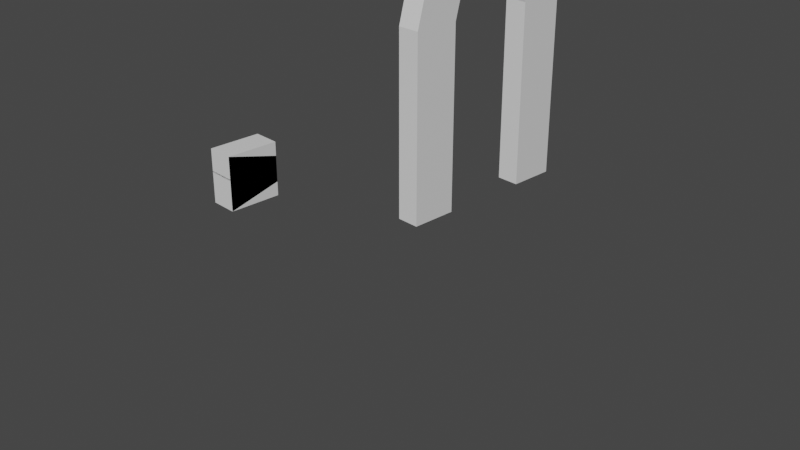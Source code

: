 # Source: stone_arch_using_math_v3.blend  (saved by Blender 3.0.42; exported with 4.5.12 LTS)
import bpy
from mathutils import Matrix  # noqa: F401  (used for matrix-valued properties, if any)

bpy.ops.wm.read_factory_settings(use_empty=True)
scene = bpy.context.scene
scene.name = 'Scene'

# ---- collections
col_collection = bpy.data.collections.new('Collection'); scene.collection.children.link(col_collection)

# ---- materials (node trees are filled in below, after node groups)
mat_material_001 = bpy.data.materials.new('Material.001')
mat_material_001.alpha_threshold = 0.0
mat_material_001.use_transparent_shadow = False
mat_material_001.line_color = (0.0, 0.0, 0.0, 1.0)
mat_material_002 = bpy.data.materials.new('Material.002')
mat_material_002.alpha_threshold = 0.0
mat_material_002.use_transparent_shadow = False
mat_material_002.line_color = (0.0, 0.0, 0.0, 1.0)
mat_material_003 = bpy.data.materials.new('Material.003')
mat_material_003.alpha_threshold = 0.0
mat_material_003.use_transparent_shadow = False
mat_material_003.line_color = (0.0, 0.0, 0.0, 1.0)
mat_material_004 = bpy.data.materials.new('Material.004')
mat_material_004.alpha_threshold = 0.0
mat_material_004.use_transparent_shadow = False
mat_material_004.line_color = (0.0, 0.0, 0.0, 1.0)
mat_material_005 = bpy.data.materials.new('Material.005')
mat_material_005.alpha_threshold = 0.0
mat_material_005.use_transparent_shadow = False
mat_material_005.line_color = (0.0, 0.0, 0.0, 1.0)
mat_material_008 = bpy.data.materials.new('Material.008')
mat_material_008.alpha_threshold = 0.0
mat_material_008.use_transparent_shadow = False
mat_material_008.line_color = (0.0, 0.0, 0.0, 1.0)
mat_material_009 = bpy.data.materials.new('Material.009')
mat_material_009.alpha_threshold = 0.0
mat_material_009.use_transparent_shadow = False
mat_material_009.line_color = (0.0, 0.0, 0.0, 1.0)
mat_material_010 = bpy.data.materials.new('Material.010')
mat_material_010.alpha_threshold = 0.0
mat_material_010.use_transparent_shadow = False
mat_material_010.line_color = (0.0, 0.0, 0.0, 1.0)
mat_material_044 = bpy.data.materials.new('Material.044')
mat_material_044.alpha_threshold = 0.0
mat_material_044.use_transparent_shadow = False
mat_material_044.line_color = (0.0, 0.0, 0.0, 1.0)
mat_material_046 = bpy.data.materials.new('Material.046')
mat_material_046.alpha_threshold = 0.0
mat_material_046.use_transparent_shadow = False
mat_material_046.line_color = (0.0, 0.0, 0.0, 1.0)
mat_material_047 = bpy.data.materials.new('Material.047')
mat_material_047.alpha_threshold = 0.0
mat_material_047.use_transparent_shadow = False
mat_material_047.line_color = (0.0, 0.0, 0.0, 1.0)
mat_material_023 = bpy.data.materials.new('Material.023')
mat_material_023.alpha_threshold = 0.0
mat_material_023.use_transparent_shadow = False
mat_material_023.line_color = (0.0, 0.0, 0.0, 1.0)
mat_material_024 = bpy.data.materials.new('Material.024')
mat_material_024.alpha_threshold = 0.0
mat_material_024.use_transparent_shadow = False
mat_material_024.line_color = (0.0, 0.0, 0.0, 1.0)
mat_material_050 = bpy.data.materials.new('Material.050')
mat_material_050.alpha_threshold = 0.0
mat_material_050.use_transparent_shadow = False
mat_material_050.line_color = (0.0, 0.0, 0.0, 1.0)
mat_material_049 = bpy.data.materials.new('Material.049')
mat_material_049.alpha_threshold = 0.0
mat_material_049.use_transparent_shadow = False
mat_material_049.line_color = (0.0, 0.0, 0.0, 1.0)
mat_material_048 = bpy.data.materials.new('Material.048')
mat_material_048.alpha_threshold = 0.0
mat_material_048.use_transparent_shadow = False
mat_material_048.line_color = (0.0, 0.0, 0.0, 1.0)
mat_material_032 = bpy.data.materials.new('Material.032')
mat_material_032.alpha_threshold = 0.0
mat_material_032.use_transparent_shadow = False
mat_material_032.line_color = (0.0, 0.0, 0.0, 1.0)
mat_material_031 = bpy.data.materials.new('Material.031')
mat_material_031.alpha_threshold = 0.0
mat_material_031.use_transparent_shadow = False
mat_material_031.line_color = (0.0, 0.0, 0.0, 1.0)
mat_material_030 = bpy.data.materials.new('Material.030')
mat_material_030.alpha_threshold = 0.0
mat_material_030.use_transparent_shadow = False
mat_material_030.line_color = (0.0, 0.0, 0.0, 1.0)
mat_material_029 = bpy.data.materials.new('Material.029')
mat_material_029.alpha_threshold = 0.0
mat_material_029.use_transparent_shadow = False
mat_material_029.line_color = (0.0, 0.0, 0.0, 1.0)
mat_material_028 = bpy.data.materials.new('Material.028')
mat_material_028.alpha_threshold = 0.0
mat_material_028.use_transparent_shadow = False
mat_material_028.line_color = (0.0, 0.0, 0.0, 1.0)
mat_material_027 = bpy.data.materials.new('Material.027')
mat_material_027.alpha_threshold = 0.0
mat_material_027.use_transparent_shadow = False
mat_material_027.line_color = (0.0, 0.0, 0.0, 1.0)
mat_material_026 = bpy.data.materials.new('Material.026')
mat_material_026.alpha_threshold = 0.0
mat_material_026.use_transparent_shadow = False
mat_material_026.line_color = (0.0, 0.0, 0.0, 1.0)
mat_material_025 = bpy.data.materials.new('Material.025')
mat_material_025.alpha_threshold = 0.0
mat_material_025.use_transparent_shadow = False
mat_material_025.line_color = (0.0, 0.0, 0.0, 1.0)

# ---- material node trees
mat_material_001.use_nodes = True; mat_material_001.node_tree.nodes.clear()
_N = mat_material_001.node_tree.nodes; _L = mat_material_001.node_tree.links
n0 = _N.new('ShaderNodeOutputMaterial'); n0.name = 'Material Output'; n0.location = (300, 300)
n1 = _N.new('ShaderNodeBsdfPrincipled'); n1.name = 'Principled BSDF'; n1.location = (10, 300)
n1.distribution = 'GGX'
n1.subsurface_method = 'RANDOM_WALK_SKIN'
n1.inputs[2].default_value = 0.4
n1.inputs[3].default_value = 1.45
n1.inputs[27].default_value = (0.0, 0.0, 0.0, 1.0)
n1.inputs[28].default_value = 1.0
_L.new(n1.outputs[0], n0.inputs[0])
n0.is_active_output = True
mat_material_002.use_nodes = True; mat_material_002.node_tree.nodes.clear()
_N = mat_material_002.node_tree.nodes; _L = mat_material_002.node_tree.links
n0 = _N.new('ShaderNodeOutputMaterial'); n0.name = 'Material Output'; n0.location = (300, 300)
n1 = _N.new('ShaderNodeBsdfPrincipled'); n1.name = 'Principled BSDF'; n1.location = (10, 300)
n1.distribution = 'GGX'
n1.subsurface_method = 'RANDOM_WALK_SKIN'
n1.inputs[2].default_value = 0.4
n1.inputs[3].default_value = 1.45
n1.inputs[27].default_value = (0.0, 0.0, 0.0, 1.0)
n1.inputs[28].default_value = 1.0
_L.new(n1.outputs[0], n0.inputs[0])
n0.is_active_output = True
mat_material_003.use_nodes = True; mat_material_003.node_tree.nodes.clear()
_N = mat_material_003.node_tree.nodes; _L = mat_material_003.node_tree.links
n0 = _N.new('ShaderNodeOutputMaterial'); n0.name = 'Material Output'; n0.location = (300, 300)
n1 = _N.new('ShaderNodeBsdfPrincipled'); n1.name = 'Principled BSDF'; n1.location = (10, 300)
n1.distribution = 'GGX'
n1.subsurface_method = 'RANDOM_WALK_SKIN'
n1.inputs[2].default_value = 0.4
n1.inputs[3].default_value = 1.45
n1.inputs[27].default_value = (0.0, 0.0, 0.0, 1.0)
n1.inputs[28].default_value = 1.0
_L.new(n1.outputs[0], n0.inputs[0])
n0.is_active_output = True
mat_material_004.use_nodes = True; mat_material_004.node_tree.nodes.clear()
_N = mat_material_004.node_tree.nodes; _L = mat_material_004.node_tree.links
n0 = _N.new('ShaderNodeOutputMaterial'); n0.name = 'Material Output'; n0.location = (300, 300)
n1 = _N.new('ShaderNodeBsdfPrincipled'); n1.name = 'Principled BSDF'; n1.location = (10, 300)
n1.distribution = 'GGX'
n1.subsurface_method = 'RANDOM_WALK_SKIN'
n1.inputs[2].default_value = 0.4
n1.inputs[3].default_value = 1.45
n1.inputs[27].default_value = (0.0, 0.0, 0.0, 1.0)
n1.inputs[28].default_value = 1.0
_L.new(n1.outputs[0], n0.inputs[0])
n0.is_active_output = True
mat_material_005.use_nodes = True; mat_material_005.node_tree.nodes.clear()
_N = mat_material_005.node_tree.nodes; _L = mat_material_005.node_tree.links
n0 = _N.new('ShaderNodeOutputMaterial'); n0.name = 'Material Output'; n0.location = (300, 300)
n1 = _N.new('ShaderNodeBsdfPrincipled'); n1.name = 'Principled BSDF'; n1.location = (10, 300)
n1.distribution = 'GGX'
n1.subsurface_method = 'RANDOM_WALK_SKIN'
n1.inputs[2].default_value = 0.4
n1.inputs[3].default_value = 1.45
n1.inputs[27].default_value = (0.0, 0.0, 0.0, 1.0)
n1.inputs[28].default_value = 1.0
_L.new(n1.outputs[0], n0.inputs[0])
n0.is_active_output = True
mat_material_008.use_nodes = True; mat_material_008.node_tree.nodes.clear()
_N = mat_material_008.node_tree.nodes; _L = mat_material_008.node_tree.links
n0 = _N.new('ShaderNodeOutputMaterial'); n0.name = 'Material Output'; n0.location = (300, 300)
n1 = _N.new('ShaderNodeBsdfPrincipled'); n1.name = 'Principled BSDF'; n1.location = (10, 300)
n1.distribution = 'GGX'
n1.subsurface_method = 'RANDOM_WALK_SKIN'
n1.inputs[2].default_value = 0.4
n1.inputs[3].default_value = 1.45
n1.inputs[27].default_value = (0.0, 0.0, 0.0, 1.0)
n1.inputs[28].default_value = 1.0
_L.new(n1.outputs[0], n0.inputs[0])
n0.is_active_output = True
mat_material_009.use_nodes = True; mat_material_009.node_tree.nodes.clear()
_N = mat_material_009.node_tree.nodes; _L = mat_material_009.node_tree.links
n0 = _N.new('ShaderNodeOutputMaterial'); n0.name = 'Material Output'; n0.location = (300, 300)
n1 = _N.new('ShaderNodeBsdfPrincipled'); n1.name = 'Principled BSDF'; n1.location = (10, 300)
n1.distribution = 'GGX'
n1.subsurface_method = 'RANDOM_WALK_SKIN'
n1.inputs[2].default_value = 0.4
n1.inputs[3].default_value = 1.45
n1.inputs[27].default_value = (0.0, 0.0, 0.0, 1.0)
n1.inputs[28].default_value = 1.0
_L.new(n1.outputs[0], n0.inputs[0])
n0.is_active_output = True
mat_material_010.use_nodes = True; mat_material_010.node_tree.nodes.clear()
_N = mat_material_010.node_tree.nodes; _L = mat_material_010.node_tree.links
n0 = _N.new('ShaderNodeOutputMaterial'); n0.name = 'Material Output'; n0.location = (300, 300)
n1 = _N.new('ShaderNodeBsdfPrincipled'); n1.name = 'Principled BSDF'; n1.location = (10, 300)
n1.distribution = 'GGX'
n1.subsurface_method = 'RANDOM_WALK_SKIN'
n1.inputs[2].default_value = 0.4
n1.inputs[3].default_value = 1.45
n1.inputs[27].default_value = (0.0, 0.0, 0.0, 1.0)
n1.inputs[28].default_value = 1.0
_L.new(n1.outputs[0], n0.inputs[0])
n0.is_active_output = True
mat_material_044.use_nodes = True; mat_material_044.node_tree.nodes.clear()
_N = mat_material_044.node_tree.nodes; _L = mat_material_044.node_tree.links
n0 = _N.new('ShaderNodeOutputMaterial'); n0.name = 'Material Output'; n0.location = (300, 300)
n1 = _N.new('ShaderNodeBsdfPrincipled'); n1.name = 'Principled BSDF'; n1.location = (10, 300)
n1.distribution = 'GGX'
n1.subsurface_method = 'RANDOM_WALK_SKIN'
n1.inputs[2].default_value = 0.4
n1.inputs[3].default_value = 1.45
n1.inputs[27].default_value = (0.0, 0.0, 0.0, 1.0)
n1.inputs[28].default_value = 1.0
_L.new(n1.outputs[0], n0.inputs[0])
n0.is_active_output = True
mat_material_046.use_nodes = True; mat_material_046.node_tree.nodes.clear()
_N = mat_material_046.node_tree.nodes; _L = mat_material_046.node_tree.links
n0 = _N.new('ShaderNodeOutputMaterial'); n0.name = 'Material Output'; n0.location = (300, 300)
n1 = _N.new('ShaderNodeBsdfPrincipled'); n1.name = 'Principled BSDF'; n1.location = (10, 300)
n1.distribution = 'GGX'
n1.subsurface_method = 'RANDOM_WALK_SKIN'
n1.inputs[2].default_value = 0.4
n1.inputs[3].default_value = 1.45
n1.inputs[27].default_value = (0.0, 0.0, 0.0, 1.0)
n1.inputs[28].default_value = 1.0
_L.new(n1.outputs[0], n0.inputs[0])
n0.is_active_output = True
mat_material_047.use_nodes = True; mat_material_047.node_tree.nodes.clear()
_N = mat_material_047.node_tree.nodes; _L = mat_material_047.node_tree.links
n0 = _N.new('ShaderNodeOutputMaterial'); n0.name = 'Material Output'; n0.location = (300, 300)
n1 = _N.new('ShaderNodeBsdfPrincipled'); n1.name = 'Principled BSDF'; n1.location = (10, 300)
n1.distribution = 'GGX'
n1.subsurface_method = 'RANDOM_WALK_SKIN'
n1.inputs[2].default_value = 0.4
n1.inputs[3].default_value = 1.45
n1.inputs[27].default_value = (0.0, 0.0, 0.0, 1.0)
n1.inputs[28].default_value = 1.0
_L.new(n1.outputs[0], n0.inputs[0])
n0.is_active_output = True
mat_material_023.use_nodes = True; mat_material_023.node_tree.nodes.clear()
_N = mat_material_023.node_tree.nodes; _L = mat_material_023.node_tree.links
n0 = _N.new('ShaderNodeOutputMaterial'); n0.name = 'Material Output'; n0.location = (300, 300)
n1 = _N.new('ShaderNodeBsdfPrincipled'); n1.name = 'Principled BSDF'; n1.location = (10, 300)
n1.distribution = 'GGX'
n1.subsurface_method = 'RANDOM_WALK_SKIN'
n1.inputs[2].default_value = 0.4
n1.inputs[3].default_value = 1.45
n1.inputs[27].default_value = (0.0, 0.0, 0.0, 1.0)
n1.inputs[28].default_value = 1.0
_L.new(n1.outputs[0], n0.inputs[0])
n0.is_active_output = True
mat_material_024.use_nodes = True; mat_material_024.node_tree.nodes.clear()
_N = mat_material_024.node_tree.nodes; _L = mat_material_024.node_tree.links
n0 = _N.new('ShaderNodeOutputMaterial'); n0.name = 'Material Output'; n0.location = (300, 300)
n1 = _N.new('ShaderNodeBsdfPrincipled'); n1.name = 'Principled BSDF'; n1.location = (10, 300)
n1.distribution = 'GGX'
n1.subsurface_method = 'RANDOM_WALK_SKIN'
n1.inputs[2].default_value = 0.4
n1.inputs[3].default_value = 1.45
n1.inputs[27].default_value = (0.0, 0.0, 0.0, 1.0)
n1.inputs[28].default_value = 1.0
_L.new(n1.outputs[0], n0.inputs[0])
n0.is_active_output = True
mat_material_050.use_nodes = True; mat_material_050.node_tree.nodes.clear()
_N = mat_material_050.node_tree.nodes; _L = mat_material_050.node_tree.links
n0 = _N.new('ShaderNodeOutputMaterial'); n0.name = 'Material Output'; n0.location = (300, 300)
n1 = _N.new('ShaderNodeBsdfPrincipled'); n1.name = 'Principled BSDF'; n1.location = (10, 300)
n1.distribution = 'GGX'
n1.subsurface_method = 'RANDOM_WALK_SKIN'
n1.inputs[2].default_value = 0.4
n1.inputs[3].default_value = 1.45
n1.inputs[27].default_value = (0.0, 0.0, 0.0, 1.0)
n1.inputs[28].default_value = 1.0
_L.new(n1.outputs[0], n0.inputs[0])
n0.is_active_output = True
mat_material_049.use_nodes = True; mat_material_049.node_tree.nodes.clear()
_N = mat_material_049.node_tree.nodes; _L = mat_material_049.node_tree.links
n0 = _N.new('ShaderNodeOutputMaterial'); n0.name = 'Material Output'; n0.location = (300, 300)
n1 = _N.new('ShaderNodeBsdfPrincipled'); n1.name = 'Principled BSDF'; n1.location = (10, 300)
n1.distribution = 'GGX'
n1.subsurface_method = 'RANDOM_WALK_SKIN'
n1.inputs[2].default_value = 0.4
n1.inputs[3].default_value = 1.45
n1.inputs[27].default_value = (0.0, 0.0, 0.0, 1.0)
n1.inputs[28].default_value = 1.0
_L.new(n1.outputs[0], n0.inputs[0])
n0.is_active_output = True
mat_material_048.use_nodes = True; mat_material_048.node_tree.nodes.clear()
_N = mat_material_048.node_tree.nodes; _L = mat_material_048.node_tree.links
n0 = _N.new('ShaderNodeOutputMaterial'); n0.name = 'Material Output'; n0.location = (300, 300)
n1 = _N.new('ShaderNodeBsdfPrincipled'); n1.name = 'Principled BSDF'; n1.location = (10, 300)
n1.distribution = 'GGX'
n1.subsurface_method = 'RANDOM_WALK_SKIN'
n1.inputs[2].default_value = 0.4
n1.inputs[3].default_value = 1.45
n1.inputs[27].default_value = (0.0, 0.0, 0.0, 1.0)
n1.inputs[28].default_value = 1.0
_L.new(n1.outputs[0], n0.inputs[0])
n0.is_active_output = True
mat_material_032.use_nodes = True; mat_material_032.node_tree.nodes.clear()
_N = mat_material_032.node_tree.nodes; _L = mat_material_032.node_tree.links
n0 = _N.new('ShaderNodeOutputMaterial'); n0.name = 'Material Output'; n0.location = (300, 300)
n1 = _N.new('ShaderNodeBsdfPrincipled'); n1.name = 'Principled BSDF'; n1.location = (10, 300)
n1.distribution = 'GGX'
n1.subsurface_method = 'RANDOM_WALK_SKIN'
n1.inputs[2].default_value = 0.4
n1.inputs[3].default_value = 1.45
n1.inputs[27].default_value = (0.0, 0.0, 0.0, 1.0)
n1.inputs[28].default_value = 1.0
_L.new(n1.outputs[0], n0.inputs[0])
n0.is_active_output = True
mat_material_031.use_nodes = True; mat_material_031.node_tree.nodes.clear()
_N = mat_material_031.node_tree.nodes; _L = mat_material_031.node_tree.links
n0 = _N.new('ShaderNodeOutputMaterial'); n0.name = 'Material Output'; n0.location = (300, 300)
n1 = _N.new('ShaderNodeBsdfPrincipled'); n1.name = 'Principled BSDF'; n1.location = (10, 300)
n1.distribution = 'GGX'
n1.subsurface_method = 'RANDOM_WALK_SKIN'
n1.inputs[2].default_value = 0.4
n1.inputs[3].default_value = 1.45
n1.inputs[27].default_value = (0.0, 0.0, 0.0, 1.0)
n1.inputs[28].default_value = 1.0
_L.new(n1.outputs[0], n0.inputs[0])
n0.is_active_output = True
mat_material_030.use_nodes = True; mat_material_030.node_tree.nodes.clear()
_N = mat_material_030.node_tree.nodes; _L = mat_material_030.node_tree.links
n0 = _N.new('ShaderNodeOutputMaterial'); n0.name = 'Material Output'; n0.location = (300, 300)
n1 = _N.new('ShaderNodeBsdfPrincipled'); n1.name = 'Principled BSDF'; n1.location = (10, 300)
n1.distribution = 'GGX'
n1.subsurface_method = 'RANDOM_WALK_SKIN'
n1.inputs[2].default_value = 0.4
n1.inputs[3].default_value = 1.45
n1.inputs[27].default_value = (0.0, 0.0, 0.0, 1.0)
n1.inputs[28].default_value = 1.0
_L.new(n1.outputs[0], n0.inputs[0])
n0.is_active_output = True
mat_material_029.use_nodes = True; mat_material_029.node_tree.nodes.clear()
_N = mat_material_029.node_tree.nodes; _L = mat_material_029.node_tree.links
n0 = _N.new('ShaderNodeOutputMaterial'); n0.name = 'Material Output'; n0.location = (300, 300)
n1 = _N.new('ShaderNodeBsdfPrincipled'); n1.name = 'Principled BSDF'; n1.location = (10, 300)
n1.distribution = 'GGX'
n1.subsurface_method = 'RANDOM_WALK_SKIN'
n1.inputs[2].default_value = 0.4
n1.inputs[3].default_value = 1.45
n1.inputs[27].default_value = (0.0, 0.0, 0.0, 1.0)
n1.inputs[28].default_value = 1.0
_L.new(n1.outputs[0], n0.inputs[0])
n0.is_active_output = True
mat_material_028.use_nodes = True; mat_material_028.node_tree.nodes.clear()
_N = mat_material_028.node_tree.nodes; _L = mat_material_028.node_tree.links
n0 = _N.new('ShaderNodeOutputMaterial'); n0.name = 'Material Output'; n0.location = (300, 300)
n1 = _N.new('ShaderNodeBsdfPrincipled'); n1.name = 'Principled BSDF'; n1.location = (10, 300)
n1.distribution = 'GGX'
n1.subsurface_method = 'RANDOM_WALK_SKIN'
n1.inputs[2].default_value = 0.4
n1.inputs[3].default_value = 1.45
n1.inputs[27].default_value = (0.0, 0.0, 0.0, 1.0)
n1.inputs[28].default_value = 1.0
_L.new(n1.outputs[0], n0.inputs[0])
n0.is_active_output = True
mat_material_027.use_nodes = True; mat_material_027.node_tree.nodes.clear()
_N = mat_material_027.node_tree.nodes; _L = mat_material_027.node_tree.links
n0 = _N.new('ShaderNodeOutputMaterial'); n0.name = 'Material Output'; n0.location = (300, 300)
n1 = _N.new('ShaderNodeBsdfPrincipled'); n1.name = 'Principled BSDF'; n1.location = (10, 300)
n1.distribution = 'GGX'
n1.subsurface_method = 'RANDOM_WALK_SKIN'
n1.inputs[2].default_value = 0.4
n1.inputs[3].default_value = 1.45
n1.inputs[27].default_value = (0.0, 0.0, 0.0, 1.0)
n1.inputs[28].default_value = 1.0
_L.new(n1.outputs[0], n0.inputs[0])
n0.is_active_output = True
mat_material_026.use_nodes = True; mat_material_026.node_tree.nodes.clear()
_N = mat_material_026.node_tree.nodes; _L = mat_material_026.node_tree.links
n0 = _N.new('ShaderNodeOutputMaterial'); n0.name = 'Material Output'; n0.location = (300, 300)
n1 = _N.new('ShaderNodeBsdfPrincipled'); n1.name = 'Principled BSDF'; n1.location = (10, 300)
n1.distribution = 'GGX'
n1.subsurface_method = 'RANDOM_WALK_SKIN'
n1.inputs[2].default_value = 0.4
n1.inputs[3].default_value = 1.45
n1.inputs[27].default_value = (0.0, 0.0, 0.0, 1.0)
n1.inputs[28].default_value = 1.0
_L.new(n1.outputs[0], n0.inputs[0])
n0.is_active_output = True
mat_material_025.use_nodes = True; mat_material_025.node_tree.nodes.clear()
_N = mat_material_025.node_tree.nodes; _L = mat_material_025.node_tree.links
n0 = _N.new('ShaderNodeOutputMaterial'); n0.name = 'Material Output'; n0.location = (300, 300)
n1 = _N.new('ShaderNodeBsdfPrincipled'); n1.name = 'Principled BSDF'; n1.location = (10, 300)
n1.distribution = 'GGX'
n1.subsurface_method = 'RANDOM_WALK_SKIN'
n1.inputs[2].default_value = 0.4
n1.inputs[3].default_value = 1.45
n1.inputs[27].default_value = (0.0, 0.0, 0.0, 1.0)
n1.inputs[28].default_value = 1.0
_L.new(n1.outputs[0], n0.inputs[0])
n0.is_active_output = True

# ---- world
world_world = bpy.data.worlds.new('World'); scene.world = world_world
world_world.use_nodes = True; world_world.node_tree.nodes.clear()
_N = world_world.node_tree.nodes; _L = world_world.node_tree.links
n0 = _N.new('ShaderNodeOutputWorld'); n0.name = 'World Output'; n0.location = (300, 300)
n1 = _N.new('ShaderNodeBackground'); n1.name = 'Background'; n1.location = (10, 300)
n1.inputs[0].default_value = (0.05088, 0.05088, 0.05088, 1.0)
_L.new(n1.outputs[0], n0.inputs[0])
n0.is_active_output = True
world_world.color = (0.05088, 0.05088, 0.05088)
world_world.use_sun_shadow = False
world_world.sun_shadow_jitter_overblur = 0.0

# ---- cameras
cam_camera = bpy.data.cameras.new('Camera')
cam_camera.clip_end = 100.0
cam_camera.ortho_scale = 7.314

# ---- meshes
me_cube_001 = bpy.data.meshes.new('Cube.001')
me_cube_001.from_pydata([(1.0, 1.0, 1.0), (1.0, 1.0, -1.0), (1.0, -1.0, 1.0), (1.0, -1.0, -1.0), (-1.0, 1.0, 1.0), (-1.0, 1.0, -1.0), (-1.0, -1.0, 1.0), (-1.0, -1.0, -1.0)], [], [(0, 4, 6, 2), (3, 2, 6, 7), (7, 6, 4, 5), (5, 1, 3, 7), (1, 0, 2, 3), (5, 4, 0, 1)])
_uv = me_cube_001.uv_layers.new(name='UVMap')
_uv.uv.foreach_set('vector', [0.625, 0.5, 0.875, 0.5, 0.875, 0.75, 0.625, 0.75, 0.375, 0.75, 0.625, 0.75, 0.625, 1.0, 0.375, 1.0, 0.375, 0.0, 0.625, 0.0, 0.625, 0.25, 0.375, 0.25, 0.125, 0.5, 0.375, 0.5, 0.375, 0.75, 0.125, 0.75, 0.375, 0.5, 0.625, 0.5, 0.625, 0.75, 0.375, 0.75, 0.375, 0.25, 0.625, 0.25, 0.625, 0.5, 0.375, 0.5])
me_cube_001.materials.append(mat_material_001)
me_cube_001.use_remesh_preserve_volume = False
me_cube_001.use_remesh_preserve_attributes = False
me_cube_001.use_mirror_vertex_groups = False
me_cube_001.update()
me_cube_002 = bpy.data.meshes.new('Cube.002')
me_cube_002.from_pydata([(1.0, 1.0, 1.0), (1.0, 1.0, -1.0), (1.0, -1.0, 1.0), (1.0, -1.0, -1.0), (-1.0, 1.0, 1.0), (-1.0, 1.0, -1.0), (-1.0, -1.0, 1.0), (-1.0, -1.0, -1.0)], [], [(0, 4, 6, 2), (3, 2, 6, 7), (7, 6, 4, 5), (5, 1, 3, 7), (1, 0, 2, 3), (5, 4, 0, 1)])
_uv = me_cube_002.uv_layers.new(name='UVMap')
_uv.uv.foreach_set('vector', [0.625, 0.5, 0.875, 0.5, 0.875, 0.75, 0.625, 0.75, 0.375, 0.75, 0.625, 0.75, 0.625, 1.0, 0.375, 1.0, 0.375, 0.0, 0.625, 0.0, 0.625, 0.25, 0.375, 0.25, 0.125, 0.5, 0.375, 0.5, 0.375, 0.75, 0.125, 0.75, 0.375, 0.5, 0.625, 0.5, 0.625, 0.75, 0.375, 0.75, 0.375, 0.25, 0.625, 0.25, 0.625, 0.5, 0.375, 0.5])
me_cube_002.materials.append(mat_material_002)
me_cube_002.use_remesh_preserve_volume = False
me_cube_002.use_remesh_preserve_attributes = False
me_cube_002.use_mirror_vertex_groups = False
me_cube_002.update()
me_cube_003 = bpy.data.meshes.new('Cube.003')
me_cube_003.from_pydata([(1.0, 1.0, 1.0), (1.0, 1.0, -1.0), (1.0, -1.0, 1.0), (1.0, -1.0, -1.0), (-1.0, 1.0, 1.0), (-1.0, 1.0, -1.0), (-1.0, -1.0, 1.0), (-1.0, -1.0, -1.0)], [], [(0, 4, 6, 2), (3, 2, 6, 7), (7, 6, 4, 5), (5, 1, 3, 7), (1, 0, 2, 3), (5, 4, 0, 1)])
_uv = me_cube_003.uv_layers.new(name='UVMap')
_uv.uv.foreach_set('vector', [0.625, 0.5, 0.875, 0.5, 0.875, 0.75, 0.625, 0.75, 0.375, 0.75, 0.625, 0.75, 0.625, 1.0, 0.375, 1.0, 0.375, 0.0, 0.625, 0.0, 0.625, 0.25, 0.375, 0.25, 0.125, 0.5, 0.375, 0.5, 0.375, 0.75, 0.125, 0.75, 0.375, 0.5, 0.625, 0.5, 0.625, 0.75, 0.375, 0.75, 0.375, 0.25, 0.625, 0.25, 0.625, 0.5, 0.375, 0.5])
me_cube_003.materials.append(mat_material_003)
me_cube_003.use_remesh_preserve_volume = False
me_cube_003.use_remesh_preserve_attributes = False
me_cube_003.use_mirror_vertex_groups = False
me_cube_003.update()
me_cube_004 = bpy.data.meshes.new('Cube.004')
me_cube_004.from_pydata([(1.0, 1.0, 1.0), (1.0, 1.0, -1.0), (1.0, -1.0, 1.0), (1.0, -1.0, -1.0), (-1.0, 1.0, 1.0), (-1.0, 1.0, -1.0), (-1.0, -1.0, 1.0), (-1.0, -1.0, -1.0)], [], [(0, 4, 6, 2), (3, 2, 6, 7), (7, 6, 4, 5), (5, 1, 3, 7), (1, 0, 2, 3), (5, 4, 0, 1)])
_uv = me_cube_004.uv_layers.new(name='UVMap')
_uv.uv.foreach_set('vector', [0.625, 0.5, 0.875, 0.5, 0.875, 0.75, 0.625, 0.75, 0.375, 0.75, 0.625, 0.75, 0.625, 1.0, 0.375, 1.0, 0.375, 0.0, 0.625, 0.0, 0.625, 0.25, 0.375, 0.25, 0.125, 0.5, 0.375, 0.5, 0.375, 0.75, 0.125, 0.75, 0.375, 0.5, 0.625, 0.5, 0.625, 0.75, 0.375, 0.75, 0.375, 0.25, 0.625, 0.25, 0.625, 0.5, 0.375, 0.5])
me_cube_004.materials.append(mat_material_004)
me_cube_004.use_remesh_preserve_volume = False
me_cube_004.use_remesh_preserve_attributes = False
me_cube_004.use_mirror_vertex_groups = False
me_cube_004.update()
me_cube_005 = bpy.data.meshes.new('Cube.005')
me_cube_005.from_pydata([(1.0, 1.0, 1.0), (1.0, 1.0, -1.0), (1.0, -1.0, 1.0), (1.0, -1.0, -1.0), (-1.0, 1.0, 1.0), (-1.0, 1.0, -1.0), (-1.0, -1.0, 1.0), (-1.0, -1.0, -1.0)], [], [(0, 4, 6, 2), (3, 2, 6, 7), (7, 6, 4, 5), (5, 1, 3, 7), (1, 0, 2, 3), (5, 4, 0, 1)])
_uv = me_cube_005.uv_layers.new(name='UVMap')
_uv.uv.foreach_set('vector', [0.625, 0.5, 0.875, 0.5, 0.875, 0.75, 0.625, 0.75, 0.375, 0.75, 0.625, 0.75, 0.625, 1.0, 0.375, 1.0, 0.375, 0.0, 0.625, 0.0, 0.625, 0.25, 0.375, 0.25, 0.125, 0.5, 0.375, 0.5, 0.375, 0.75, 0.125, 0.75, 0.375, 0.5, 0.625, 0.5, 0.625, 0.75, 0.375, 0.75, 0.375, 0.25, 0.625, 0.25, 0.625, 0.5, 0.375, 0.5])
me_cube_005.materials.append(mat_material_005)
me_cube_005.use_remesh_preserve_volume = False
me_cube_005.use_remesh_preserve_attributes = False
me_cube_005.use_mirror_vertex_groups = False
me_cube_005.update()
me_cube_008 = bpy.data.meshes.new('Cube.008')
me_cube_008.from_pydata([(1.0, 1.0, 1.0), (1.0, 1.0, -1.0), (1.0, -1.0, 1.0), (1.0, -1.0, -1.0), (-1.0, 1.0, 1.0), (-1.0, 1.0, -1.0), (-1.0, -1.0, 1.0), (-1.0, -1.0, -1.0)], [], [(0, 4, 6, 2), (3, 2, 6, 7), (7, 6, 4, 5), (5, 1, 3, 7), (1, 0, 2, 3), (5, 4, 0, 1)])
_uv = me_cube_008.uv_layers.new(name='UVMap')
_uv.uv.foreach_set('vector', [0.625, 0.5, 0.875, 0.5, 0.875, 0.75, 0.625, 0.75, 0.375, 0.75, 0.625, 0.75, 0.625, 1.0, 0.375, 1.0, 0.375, 0.0, 0.625, 0.0, 0.625, 0.25, 0.375, 0.25, 0.125, 0.5, 0.375, 0.5, 0.375, 0.75, 0.125, 0.75, 0.375, 0.5, 0.625, 0.5, 0.625, 0.75, 0.375, 0.75, 0.375, 0.25, 0.625, 0.25, 0.625, 0.5, 0.375, 0.5])
me_cube_008.materials.append(mat_material_008)
me_cube_008.use_remesh_preserve_volume = False
me_cube_008.use_remesh_preserve_attributes = False
me_cube_008.use_mirror_vertex_groups = False
me_cube_008.update()
me_cube_009 = bpy.data.meshes.new('Cube.009')
me_cube_009.from_pydata([(1.0, 1.0, 1.0), (1.0, 1.0, -1.0), (1.0, -1.0, 1.0), (1.0, -1.0, -1.0), (-1.0, 1.0, 1.0), (-1.0, 1.0, -1.0), (-1.0, -1.0, 1.0), (-1.0, -1.0, -1.0)], [], [(0, 4, 6, 2), (3, 2, 6, 7), (7, 6, 4, 5), (5, 1, 3, 7), (1, 0, 2, 3), (5, 4, 0, 1)])
_uv = me_cube_009.uv_layers.new(name='UVMap')
_uv.uv.foreach_set('vector', [0.625, 0.5, 0.875, 0.5, 0.875, 0.75, 0.625, 0.75, 0.375, 0.75, 0.625, 0.75, 0.625, 1.0, 0.375, 1.0, 0.375, 0.0, 0.625, 0.0, 0.625, 0.25, 0.375, 0.25, 0.125, 0.5, 0.375, 0.5, 0.375, 0.75, 0.125, 0.75, 0.375, 0.5, 0.625, 0.5, 0.625, 0.75, 0.375, 0.75, 0.375, 0.25, 0.625, 0.25, 0.625, 0.5, 0.375, 0.5])
me_cube_009.materials.append(mat_material_009)
me_cube_009.use_remesh_preserve_volume = False
me_cube_009.use_remesh_preserve_attributes = False
me_cube_009.use_mirror_vertex_groups = False
me_cube_009.update()
me_cube_010 = bpy.data.meshes.new('Cube.010')
me_cube_010.from_pydata([(1.0, 1.0, 1.0), (1.0, 1.0, -1.0), (1.0, -1.0, 1.0), (1.0, -1.0, -1.0), (-1.0, 1.0, 1.0), (-1.0, 1.0, -1.0), (-1.0, -1.0, 1.0), (-1.0, -1.0, -1.0)], [], [(0, 4, 6, 2), (3, 2, 6, 7), (7, 6, 4, 5), (5, 1, 3, 7), (1, 0, 2, 3), (5, 4, 0, 1)])
_uv = me_cube_010.uv_layers.new(name='UVMap')
_uv.uv.foreach_set('vector', [0.625, 0.5, 0.875, 0.5, 0.875, 0.75, 0.625, 0.75, 0.375, 0.75, 0.625, 0.75, 0.625, 1.0, 0.375, 1.0, 0.375, 0.0, 0.625, 0.0, 0.625, 0.25, 0.375, 0.25, 0.125, 0.5, 0.375, 0.5, 0.375, 0.75, 0.125, 0.75, 0.375, 0.5, 0.625, 0.5, 0.625, 0.75, 0.375, 0.75, 0.375, 0.25, 0.625, 0.25, 0.625, 0.5, 0.375, 0.5])
me_cube_010.materials.append(mat_material_010)
me_cube_010.use_remesh_preserve_volume = False
me_cube_010.use_remesh_preserve_attributes = False
me_cube_010.use_mirror_vertex_groups = False
me_cube_010.update()
me_cube_011 = bpy.data.meshes.new('Cube.011')
me_cube_011.from_pydata([(1.0, 1.058, 0.4319), (1.0, 0.8082, -1.432), (1.0, -0.6742, 2.432), (1.0, -1.192, -1.432), (-1.0, 1.058, 0.4319), (-1.0, 0.8082, -1.432), (-1.0, -0.6742, 2.432), (-1.0, -1.192, -1.432)], [], [(0, 4, 6, 2), (3, 2, 6, 7), (7, 6, 4, 5), (5, 1, 3, 7), (1, 0, 2, 3), (5, 4, 0, 1)])
_uv = me_cube_011.uv_layers.new(name='UVMap')
_uv.uv.foreach_set('vector', [0.625, 0.5, 0.875, 0.5, 0.875, 0.75, 0.625, 0.75, 0.375, 0.75, 0.625, 0.75, 0.625, 1.0, 0.375, 1.0, 0.375, 0.0, 0.625, 0.0, 0.625, 0.25, 0.375, 0.25, 0.125, 0.5, 0.375, 0.5, 0.375, 0.75, 0.125, 0.75, 0.375, 0.5, 0.625, 0.5, 0.625, 0.75, 0.375, 0.75, 0.375, 0.25, 0.625, 0.25, 0.625, 0.5, 0.375, 0.5])
me_cube_011.materials.append(mat_material_044)
me_cube_011.use_remesh_preserve_volume = False
me_cube_011.use_remesh_preserve_attributes = False
me_cube_011.use_mirror_vertex_groups = False
me_cube_011.update()
me_cube_015 = bpy.data.meshes.new('Cube.015')
me_cube_015.from_pydata([(1.0, 1.024, -0.6839), (1.0, 0.3419, -2.048), (1.0, 0.02409, 2.78), (1.0, -1.39, -0.04819), (-1.0, 1.024, -0.6839), (-1.0, 0.3419, -2.048), (-1.0, 0.02409, 2.78), (-1.0, -1.39, -0.04819)], [], [(0, 4, 6, 2), (3, 2, 6, 7), (7, 6, 4, 5), (5, 1, 3, 7), (1, 0, 2, 3), (5, 4, 0, 1)])
_uv = me_cube_015.uv_layers.new(name='UVMap')
_uv.uv.foreach_set('vector', [0.625, 0.5, 0.875, 0.5, 0.875, 0.75, 0.625, 0.75, 0.375, 0.75, 0.625, 0.75, 0.625, 1.0, 0.375, 1.0, 0.375, 0.0, 0.625, 0.0, 0.625, 0.25, 0.375, 0.25, 0.125, 0.5, 0.375, 0.5, 0.375, 0.75, 0.125, 0.75, 0.375, 0.5, 0.625, 0.5, 0.625, 0.75, 0.375, 0.75, 0.375, 0.25, 0.625, 0.25, 0.625, 0.5, 0.375, 0.5])
me_cube_015.materials.append(mat_material_046)
me_cube_015.use_remesh_preserve_volume = False
me_cube_015.use_remesh_preserve_attributes = False
me_cube_015.use_mirror_vertex_groups = False
me_cube_015.update()
me_cube_017 = bpy.data.meshes.new('Cube.017')
me_cube_017.from_pydata([(1.0, 0.8522, -1.616), (1.0, -0.2159, -2.116), (1.0, 0.8522, 2.384), (1.0, -1.216, 1.348), (-1.0, 0.8522, -1.616), (-1.0, -0.2159, -2.116), (-1.0, 0.8522, 2.384), (-1.0, -1.216, 1.348)], [], [(0, 4, 6, 2), (3, 2, 6, 7), (7, 6, 4, 5), (5, 1, 3, 7), (1, 0, 2, 3), (5, 4, 0, 1)])
_uv = me_cube_017.uv_layers.new(name='UVMap')
_uv.uv.foreach_set('vector', [0.625, 0.5, 0.875, 0.5, 0.875, 0.75, 0.625, 0.75, 0.375, 0.75, 0.625, 0.75, 0.625, 1.0, 0.375, 1.0, 0.375, 0.0, 0.625, 0.0, 0.625, 0.25, 0.375, 0.25, 0.125, 0.5, 0.375, 0.5, 0.375, 0.75, 0.125, 0.75, 0.375, 0.5, 0.625, 0.5, 0.625, 0.75, 0.375, 0.75, 0.375, 0.25, 0.625, 0.25, 0.625, 0.5, 0.375, 0.5])
me_cube_017.materials.append(mat_material_047)
me_cube_017.use_remesh_preserve_volume = False
me_cube_017.use_remesh_preserve_attributes = False
me_cube_017.use_mirror_vertex_groups = False
me_cube_017.update()
me_cube_026 = bpy.data.meshes.new('Cube.026')
me_cube_026.from_pydata([(1.0, 1.058, 0.4319), (1.0, 0.8082, -1.432), (1.0, -0.6742, 2.432), (1.0, -1.192, -1.432), (-1.0, 1.058, 0.4319), (-1.0, 0.8082, -1.432), (-1.0, -0.6742, 2.432), (-1.0, -1.192, -1.432)], [], [(0, 4, 6, 2), (3, 2, 6, 7), (7, 6, 4, 5), (5, 1, 3, 7), (1, 0, 2, 3), (5, 4, 0, 1)])
_uv = me_cube_026.uv_layers.new(name='UVMap')
_uv.uv.foreach_set('vector', [0.625, 0.5, 0.875, 0.5, 0.875, 0.75, 0.625, 0.75, 0.375, 0.75, 0.625, 0.75, 0.625, 1.0, 0.375, 1.0, 0.375, 0.0, 0.625, 0.0, 0.625, 0.25, 0.375, 0.25, 0.125, 0.5, 0.375, 0.5, 0.375, 0.75, 0.125, 0.75, 0.375, 0.5, 0.625, 0.5, 0.625, 0.75, 0.375, 0.75, 0.375, 0.25, 0.625, 0.25, 0.625, 0.5, 0.375, 0.5])
me_cube_026.materials.append(mat_material_023)
me_cube_026.use_remesh_preserve_volume = False
me_cube_026.use_remesh_preserve_attributes = False
me_cube_026.use_mirror_vertex_groups = False
me_cube_026.update()
me_cube_027 = bpy.data.meshes.new('Cube.027')
me_cube_027.from_pydata([(1.0, 1.0, 1.0), (1.0, 1.0, -1.0), (1.0, -1.0, 1.0), (1.0, -1.0, -1.0), (-1.0, 1.0, 1.0), (-1.0, 1.0, -1.0), (-1.0, -1.0, 1.0), (-1.0, -1.0, -1.0)], [], [(0, 4, 6, 2), (3, 2, 6, 7), (7, 6, 4, 5), (5, 1, 3, 7), (1, 0, 2, 3), (5, 4, 0, 1)])
_uv = me_cube_027.uv_layers.new(name='UVMap')
_uv.uv.foreach_set('vector', [0.625, 0.5, 0.875, 0.5, 0.875, 0.75, 0.625, 0.75, 0.375, 0.75, 0.625, 0.75, 0.625, 1.0, 0.375, 1.0, 0.375, 0.0, 0.625, 0.0, 0.625, 0.25, 0.375, 0.25, 0.125, 0.5, 0.375, 0.5, 0.375, 0.75, 0.125, 0.75, 0.375, 0.5, 0.625, 0.5, 0.625, 0.75, 0.375, 0.75, 0.375, 0.25, 0.625, 0.25, 0.625, 0.5, 0.375, 0.5])
me_cube_027.materials.append(mat_material_024)
me_cube_027.use_remesh_preserve_volume = False
me_cube_027.use_remesh_preserve_attributes = False
me_cube_027.use_mirror_vertex_groups = False
me_cube_027.update()
me_cube_041 = bpy.data.meshes.new('Cube.041')
me_cube_041.from_pydata([(1.0, 1.0, 1.0), (1.0, 1.0, -1.0), (1.0, -1.0, 1.0), (1.0, -1.0, -1.0), (-1.0, 1.0, 1.0), (-1.0, 1.0, -1.0), (-1.0, -1.0, 1.0), (-1.0, -1.0, -1.0)], [], [(0, 4, 6, 2), (3, 2, 6, 7), (7, 6, 4, 5), (5, 1, 3, 7), (1, 0, 2, 3), (5, 4, 0, 1)])
_uv = me_cube_041.uv_layers.new(name='UVMap')
_uv.uv.foreach_set('vector', [0.625, 0.5, 0.875, 0.5, 0.875, 0.75, 0.625, 0.75, 0.375, 0.75, 0.625, 0.75, 0.625, 1.0, 0.375, 1.0, 0.375, 0.0, 0.625, 0.0, 0.625, 0.25, 0.375, 0.25, 0.125, 0.5, 0.375, 0.5, 0.375, 0.75, 0.125, 0.75, 0.375, 0.5, 0.625, 0.5, 0.625, 0.75, 0.375, 0.75, 0.375, 0.25, 0.625, 0.25, 0.625, 0.5, 0.375, 0.5])
me_cube_041.materials.append(mat_material_050)
me_cube_041.use_remesh_preserve_volume = False
me_cube_041.use_remesh_preserve_attributes = False
me_cube_041.use_mirror_vertex_groups = False
me_cube_041.update()
me_cube_040 = bpy.data.meshes.new('Cube.040')
me_cube_040.from_pydata([(1.0, 1.0, 1.0), (1.0, 1.0, -1.0), (1.0, -1.0, 1.0), (1.0, -1.0, -1.0), (-1.0, 1.0, 1.0), (-1.0, 1.0, -1.0), (-1.0, -1.0, 1.0), (-1.0, -1.0, -1.0)], [], [(0, 4, 6, 2), (3, 2, 6, 7), (7, 6, 4, 5), (5, 1, 3, 7), (1, 0, 2, 3), (5, 4, 0, 1)])
_uv = me_cube_040.uv_layers.new(name='UVMap')
_uv.uv.foreach_set('vector', [0.625, 0.5, 0.875, 0.5, 0.875, 0.75, 0.625, 0.75, 0.375, 0.75, 0.625, 0.75, 0.625, 1.0, 0.375, 1.0, 0.375, 0.0, 0.625, 0.0, 0.625, 0.25, 0.375, 0.25, 0.125, 0.5, 0.375, 0.5, 0.375, 0.75, 0.125, 0.75, 0.375, 0.5, 0.625, 0.5, 0.625, 0.75, 0.375, 0.75, 0.375, 0.25, 0.625, 0.25, 0.625, 0.5, 0.375, 0.5])
me_cube_040.materials.append(mat_material_049)
me_cube_040.use_remesh_preserve_volume = False
me_cube_040.use_remesh_preserve_attributes = False
me_cube_040.use_mirror_vertex_groups = False
me_cube_040.update()
me_cube_039 = bpy.data.meshes.new('Cube.039')
me_cube_039.from_pydata([(1.0, 1.0, 1.0), (1.0, 1.0, -1.0), (1.0, -1.0, 1.0), (1.0, -1.0, -1.0), (-1.0, 1.0, 1.0), (-1.0, 1.0, -1.0), (-1.0, -1.0, 1.0), (-1.0, -1.0, -1.0)], [], [(0, 4, 6, 2), (3, 2, 6, 7), (7, 6, 4, 5), (5, 1, 3, 7), (1, 0, 2, 3), (5, 4, 0, 1)])
_uv = me_cube_039.uv_layers.new(name='UVMap')
_uv.uv.foreach_set('vector', [0.625, 0.5, 0.875, 0.5, 0.875, 0.75, 0.625, 0.75, 0.375, 0.75, 0.625, 0.75, 0.625, 1.0, 0.375, 1.0, 0.375, 0.0, 0.625, 0.0, 0.625, 0.25, 0.375, 0.25, 0.125, 0.5, 0.375, 0.5, 0.375, 0.75, 0.125, 0.75, 0.375, 0.5, 0.625, 0.5, 0.625, 0.75, 0.375, 0.75, 0.375, 0.25, 0.625, 0.25, 0.625, 0.5, 0.375, 0.5])
me_cube_039.materials.append(mat_material_048)
me_cube_039.use_remesh_preserve_volume = False
me_cube_039.use_remesh_preserve_attributes = False
me_cube_039.use_mirror_vertex_groups = False
me_cube_039.update()
me_cube_038 = bpy.data.meshes.new('Cube.038')
me_cube_038.from_pydata([(1.0, 1.0, 1.0), (1.0, 1.0, -1.0), (1.0, -1.0, 1.0), (1.0, -1.0, -1.0), (-1.0, 1.0, 1.0), (-1.0, 1.0, -1.0), (-1.0, -1.0, 1.0), (-1.0, -1.0, -1.0)], [], [(0, 4, 6, 2), (3, 2, 6, 7), (7, 6, 4, 5), (5, 1, 3, 7), (1, 0, 2, 3), (5, 4, 0, 1)])
_uv = me_cube_038.uv_layers.new(name='UVMap')
_uv.uv.foreach_set('vector', [0.625, 0.5, 0.875, 0.5, 0.875, 0.75, 0.625, 0.75, 0.375, 0.75, 0.625, 0.75, 0.625, 1.0, 0.375, 1.0, 0.375, 0.0, 0.625, 0.0, 0.625, 0.25, 0.375, 0.25, 0.125, 0.5, 0.375, 0.5, 0.375, 0.75, 0.125, 0.75, 0.375, 0.5, 0.625, 0.5, 0.625, 0.75, 0.375, 0.75, 0.375, 0.25, 0.625, 0.25, 0.625, 0.5, 0.375, 0.5])
me_cube_038.materials.append(mat_material_032)
me_cube_038.use_remesh_preserve_volume = False
me_cube_038.use_remesh_preserve_attributes = False
me_cube_038.use_mirror_vertex_groups = False
me_cube_038.update()
me_cube_037 = bpy.data.meshes.new('Cube.037')
me_cube_037.from_pydata([(1.0, 1.0, 1.0), (1.0, 1.0, -1.0), (1.0, -1.0, 1.0), (1.0, -1.0, -1.0), (-1.0, 1.0, 1.0), (-1.0, 1.0, -1.0), (-1.0, -1.0, 1.0), (-1.0, -1.0, -1.0)], [], [(0, 4, 6, 2), (3, 2, 6, 7), (7, 6, 4, 5), (5, 1, 3, 7), (1, 0, 2, 3), (5, 4, 0, 1)])
_uv = me_cube_037.uv_layers.new(name='UVMap')
_uv.uv.foreach_set('vector', [0.625, 0.5, 0.875, 0.5, 0.875, 0.75, 0.625, 0.75, 0.375, 0.75, 0.625, 0.75, 0.625, 1.0, 0.375, 1.0, 0.375, 0.0, 0.625, 0.0, 0.625, 0.25, 0.375, 0.25, 0.125, 0.5, 0.375, 0.5, 0.375, 0.75, 0.125, 0.75, 0.375, 0.5, 0.625, 0.5, 0.625, 0.75, 0.375, 0.75, 0.375, 0.25, 0.625, 0.25, 0.625, 0.5, 0.375, 0.5])
me_cube_037.materials.append(mat_material_031)
me_cube_037.use_remesh_preserve_volume = False
me_cube_037.use_remesh_preserve_attributes = False
me_cube_037.use_mirror_vertex_groups = False
me_cube_037.update()
me_cube_036 = bpy.data.meshes.new('Cube.036')
me_cube_036.from_pydata([(1.0, 1.0, 1.0), (1.0, 1.0, -1.0), (1.0, -1.0, 1.0), (1.0, -1.0, -1.0), (-1.0, 1.0, 1.0), (-1.0, 1.0, -1.0), (-1.0, -1.0, 1.0), (-1.0, -1.0, -1.0)], [], [(0, 4, 6, 2), (3, 2, 6, 7), (7, 6, 4, 5), (5, 1, 3, 7), (1, 0, 2, 3), (5, 4, 0, 1)])
_uv = me_cube_036.uv_layers.new(name='UVMap')
_uv.uv.foreach_set('vector', [0.625, 0.5, 0.875, 0.5, 0.875, 0.75, 0.625, 0.75, 0.375, 0.75, 0.625, 0.75, 0.625, 1.0, 0.375, 1.0, 0.375, 0.0, 0.625, 0.0, 0.625, 0.25, 0.375, 0.25, 0.125, 0.5, 0.375, 0.5, 0.375, 0.75, 0.125, 0.75, 0.375, 0.5, 0.625, 0.5, 0.625, 0.75, 0.375, 0.75, 0.375, 0.25, 0.625, 0.25, 0.625, 0.5, 0.375, 0.5])
me_cube_036.materials.append(mat_material_030)
me_cube_036.use_remesh_preserve_volume = False
me_cube_036.use_remesh_preserve_attributes = False
me_cube_036.use_mirror_vertex_groups = False
me_cube_036.update()
me_cube_032 = bpy.data.meshes.new('Cube.032')
me_cube_032.from_pydata([(1.0, 1.0, 1.0), (1.0, 1.0, -1.0), (1.0, -1.0, 1.0), (1.0, -1.0, -1.0), (-1.0, 1.0, 1.0), (-1.0, 1.0, -1.0), (-1.0, -1.0, 1.0), (-1.0, -1.0, -1.0)], [], [(0, 4, 6, 2), (3, 2, 6, 7), (7, 6, 4, 5), (5, 1, 3, 7), (1, 0, 2, 3), (5, 4, 0, 1)])
_uv = me_cube_032.uv_layers.new(name='UVMap')
_uv.uv.foreach_set('vector', [0.625, 0.5, 0.875, 0.5, 0.875, 0.75, 0.625, 0.75, 0.375, 0.75, 0.625, 0.75, 0.625, 1.0, 0.375, 1.0, 0.375, 0.0, 0.625, 0.0, 0.625, 0.25, 0.375, 0.25, 0.125, 0.5, 0.375, 0.5, 0.375, 0.75, 0.125, 0.75, 0.375, 0.5, 0.625, 0.5, 0.625, 0.75, 0.375, 0.75, 0.375, 0.25, 0.625, 0.25, 0.625, 0.5, 0.375, 0.5])
me_cube_032.materials.append(mat_material_029)
me_cube_032.use_remesh_preserve_volume = False
me_cube_032.use_remesh_preserve_attributes = False
me_cube_032.use_mirror_vertex_groups = False
me_cube_032.update()
me_cube_031 = bpy.data.meshes.new('Cube.031')
me_cube_031.from_pydata([(1.0, 1.0, 1.0), (1.0, 1.0, -1.0), (1.0, -1.0, 1.0), (1.0, -1.0, -1.0), (-1.0, 1.0, 1.0), (-1.0, 1.0, -1.0), (-1.0, -1.0, 1.0), (-1.0, -1.0, -1.0)], [], [(0, 4, 6, 2), (3, 2, 6, 7), (7, 6, 4, 5), (5, 1, 3, 7), (1, 0, 2, 3), (5, 4, 0, 1)])
_uv = me_cube_031.uv_layers.new(name='UVMap')
_uv.uv.foreach_set('vector', [0.625, 0.5, 0.875, 0.5, 0.875, 0.75, 0.625, 0.75, 0.375, 0.75, 0.625, 0.75, 0.625, 1.0, 0.375, 1.0, 0.375, 0.0, 0.625, 0.0, 0.625, 0.25, 0.375, 0.25, 0.125, 0.5, 0.375, 0.5, 0.375, 0.75, 0.125, 0.75, 0.375, 0.5, 0.625, 0.5, 0.625, 0.75, 0.375, 0.75, 0.375, 0.25, 0.625, 0.25, 0.625, 0.5, 0.375, 0.5])
me_cube_031.materials.append(mat_material_028)
me_cube_031.use_remesh_preserve_volume = False
me_cube_031.use_remesh_preserve_attributes = False
me_cube_031.use_mirror_vertex_groups = False
me_cube_031.update()
me_cube_030 = bpy.data.meshes.new('Cube.030')
me_cube_030.from_pydata([(1.0, 1.058, 0.4319), (1.0, 0.8082, -1.432), (1.0, -0.6742, 2.432), (1.0, -1.192, -1.432), (-1.0, 1.058, 0.4319), (-1.0, 0.8082, -1.432), (-1.0, -0.6742, 2.432), (-1.0, -1.192, -1.432)], [], [(0, 4, 6, 2), (3, 2, 6, 7), (7, 6, 4, 5), (5, 1, 3, 7), (1, 0, 2, 3), (5, 4, 0, 1)])
_uv = me_cube_030.uv_layers.new(name='UVMap')
_uv.uv.foreach_set('vector', [0.625, 0.5, 0.875, 0.5, 0.875, 0.75, 0.625, 0.75, 0.375, 0.75, 0.625, 0.75, 0.625, 1.0, 0.375, 1.0, 0.375, 0.0, 0.625, 0.0, 0.625, 0.25, 0.375, 0.25, 0.125, 0.5, 0.375, 0.5, 0.375, 0.75, 0.125, 0.75, 0.375, 0.5, 0.625, 0.5, 0.625, 0.75, 0.375, 0.75, 0.375, 0.25, 0.625, 0.25, 0.625, 0.5, 0.375, 0.5])
me_cube_030.materials.append(mat_material_027)
me_cube_030.use_remesh_preserve_volume = False
me_cube_030.use_remesh_preserve_attributes = False
me_cube_030.use_mirror_vertex_groups = False
me_cube_030.update()
me_cube_029 = bpy.data.meshes.new('Cube.029')
me_cube_029.from_pydata([(1.0, 1.024, -0.6839), (1.0, 0.3419, -2.048), (1.0, 0.02409, 2.78), (1.0, -1.39, -0.04819), (-1.0, 1.024, -0.6839), (-1.0, 0.3419, -2.048), (-1.0, 0.02409, 2.78), (-1.0, -1.39, -0.04819)], [], [(0, 4, 6, 2), (3, 2, 6, 7), (7, 6, 4, 5), (5, 1, 3, 7), (1, 0, 2, 3), (5, 4, 0, 1)])
_uv = me_cube_029.uv_layers.new(name='UVMap')
_uv.uv.foreach_set('vector', [0.625, 0.5, 0.875, 0.5, 0.875, 0.75, 0.625, 0.75, 0.375, 0.75, 0.625, 0.75, 0.625, 1.0, 0.375, 1.0, 0.375, 0.0, 0.625, 0.0, 0.625, 0.25, 0.375, 0.25, 0.125, 0.5, 0.375, 0.5, 0.375, 0.75, 0.125, 0.75, 0.375, 0.5, 0.625, 0.5, 0.625, 0.75, 0.375, 0.75, 0.375, 0.25, 0.625, 0.25, 0.625, 0.5, 0.375, 0.5])
me_cube_029.materials.append(mat_material_026)
me_cube_029.use_remesh_preserve_volume = False
me_cube_029.use_remesh_preserve_attributes = False
me_cube_029.use_mirror_vertex_groups = False
me_cube_029.update()
me_cube_028 = bpy.data.meshes.new('Cube.028')
me_cube_028.from_pydata([(1.0, 0.8521, -1.616), (1.0, -0.2159, -2.116), (1.0, 0.8521, 2.384), (1.0, -1.216, 1.348), (-0.9999, 0.8521, -1.616), (-1.0, -0.2159, -2.116), (-0.9999, 0.8521, 2.384), (-1.0, -1.216, 1.348)], [], [(0, 4, 6, 2), (3, 2, 6, 7), (7, 6, 4, 5), (5, 1, 3, 7), (1, 0, 2, 3), (5, 4, 0, 1)])
_uv = me_cube_028.uv_layers.new(name='UVMap')
_uv.uv.foreach_set('vector', [0.625, 0.5, 0.875, 0.5, 0.875, 0.75, 0.625, 0.75, 0.375, 0.75, 0.625, 0.75, 0.625, 1.0, 0.375, 1.0, 0.375, 0.0, 0.625, 0.0, 0.625, 0.25, 0.375, 0.25, 0.125, 0.5, 0.375, 0.5, 0.375, 0.75, 0.125, 0.75, 0.375, 0.5, 0.625, 0.5, 0.625, 0.75, 0.375, 0.75, 0.375, 0.25, 0.625, 0.25, 0.625, 0.5, 0.375, 0.5])
me_cube_028.materials.append(mat_material_025)
me_cube_028.use_remesh_preserve_volume = False
me_cube_028.use_remesh_preserve_attributes = False
me_cube_028.use_mirror_vertex_groups = False
me_cube_028.update()

# ---- objects
ob_camera = bpy.data.objects.new('Camera', cam_camera)
ob_cube_001 = bpy.data.objects.new('Cube.001', me_cube_001)
ob_cube_002 = bpy.data.objects.new('Cube.002', me_cube_002)
ob_cube_003 = bpy.data.objects.new('Cube.003', me_cube_003)
ob_cube_004 = bpy.data.objects.new('Cube.004', me_cube_004)
ob_cube_005 = bpy.data.objects.new('Cube.005', me_cube_005)
ob_cube_008 = bpy.data.objects.new('Cube.008', me_cube_008)
ob_cube_009 = bpy.data.objects.new('Cube.009', me_cube_009)
ob_cube_010 = bpy.data.objects.new('Cube.010', me_cube_010)
ob_cube_021 = bpy.data.objects.new('Cube.021', me_cube_011)
ob_cube_022 = bpy.data.objects.new('Cube.022', me_cube_015)
ob_cube_023 = bpy.data.objects.new('Cube.023', me_cube_017)
ob_cube_029 = bpy.data.objects.new('Cube.029', me_cube_026)
ob_cube_030 = bpy.data.objects.new('Cube.030', me_cube_027)
ob_cube_019 = bpy.data.objects.new('Cube.019', me_cube_041)
ob_cube_018 = bpy.data.objects.new('Cube.018', me_cube_040)
ob_cube_017 = bpy.data.objects.new('Cube.017', me_cube_039)
ob_cube_016 = bpy.data.objects.new('Cube.016', me_cube_038)
ob_cube_015 = bpy.data.objects.new('Cube.015', me_cube_037)
ob_cube_014 = bpy.data.objects.new('Cube.014', me_cube_036)
ob_cube_013 = bpy.data.objects.new('Cube.013', me_cube_032)
ob_cube_012 = bpy.data.objects.new('Cube.012', me_cube_031)
ob_cube_011 = bpy.data.objects.new('Cube.011', me_cube_030)
ob_cube_007 = bpy.data.objects.new('Cube.007', me_cube_029)
ob_cube_006 = bpy.data.objects.new('Cube.006', me_cube_028)

# ---- transforms, parenting, visibility, modifiers, constraints
ob_camera.location = (7.359, -6.926, 4.958)
ob_camera.rotation_euler = (1.109, 0.0, 0.8149)
ob_camera.lock_rotations_4d = False
ob_camera.empty_display_type = 'ARROWS'
ob_camera.color = (0.0, 0.0, 0.0, 0.0)
ob_camera.display_type = 'WIRE'
ob_camera.lineart.crease_threshold = 0.0
ob_cube_001.location = (0.125, 0.25, 0.125)
ob_cube_001.scale = (0.125, 0.25, 0.125)
ob_cube_001.lock_rotations_4d = False
ob_cube_001.empty_display_type = 'ARROWS'
ob_cube_001.lineart.crease_threshold = 0.0
ob_cube_002.location = (0.125, 0.25, 0.375)
ob_cube_002.scale = (0.125, 0.25, 0.125)
ob_cube_002.lock_rotations_4d = False
ob_cube_002.empty_display_type = 'ARROWS'
ob_cube_002.lineart.crease_threshold = 0.0
ob_cube_003.location = (0.125, 0.25, 0.625)
ob_cube_003.scale = (0.125, 0.25, 0.125)
ob_cube_003.lock_rotations_4d = False
ob_cube_003.empty_display_type = 'ARROWS'
ob_cube_003.lineart.crease_threshold = 0.0
ob_cube_004.location = (0.125, 0.25, 0.875)
ob_cube_004.scale = (0.125, 0.25, 0.125)
ob_cube_004.lock_rotations_4d = False
ob_cube_004.empty_display_type = 'ARROWS'
ob_cube_004.lineart.crease_threshold = 0.0
ob_cube_005.location = (0.125, 0.25, 1.125)
ob_cube_005.scale = (0.125, 0.25, 0.125)
ob_cube_005.lock_rotations_4d = False
ob_cube_005.empty_display_type = 'ARROWS'
ob_cube_005.lineart.crease_threshold = 0.0
ob_cube_008.location = (0.125, 0.25, 1.875)
ob_cube_008.scale = (0.125, 0.25, 0.125)
ob_cube_008.lock_rotations_4d = False
ob_cube_008.empty_display_type = 'ARROWS'
ob_cube_008.lineart.crease_threshold = 0.0
ob_cube_009.location = (0.125, 0.25, 1.375)
ob_cube_009.scale = (0.125, 0.25, 0.125)
ob_cube_009.lock_rotations_4d = False
ob_cube_009.empty_display_type = 'ARROWS'
ob_cube_009.lineart.crease_threshold = 0.0
ob_cube_010.location = (0.125, 0.25, 1.625)
ob_cube_010.scale = (0.125, 0.25, 0.125)
ob_cube_010.lock_rotations_4d = False
ob_cube_010.empty_display_type = 'ARROWS'
ob_cube_010.lineart.crease_threshold = 0.0
ob_cube_021.location = (0.125, 0.298, 2.179)
ob_cube_021.scale = (0.125, 0.25, 0.125)
ob_cube_021.lock_rotations_4d = False
ob_cube_021.empty_display_type = 'ARROWS'
ob_cube_021.lineart.crease_threshold = 0.0
ob_cube_022.location = (0.125, 0.4769, 2.489)
ob_cube_022.scale = (0.125, 0.25, 0.125)
ob_cube_022.lock_rotations_4d = False
ob_cube_022.empty_display_type = 'ARROWS'
ob_cube_022.lineart.crease_threshold = 0.0
ob_cube_023.location = (0.125, 0.7869, 2.668)
ob_cube_023.scale = (0.125, 0.25, 0.125)
ob_cube_023.lock_rotations_4d = False
ob_cube_023.empty_display_type = 'ARROWS'
ob_cube_023.lineart.crease_threshold = 0.0
ob_cube_029.location = (0.125, -1.923, 1.134)
ob_cube_029.rotation_euler = (0.2618, 0.0, 0.0)
ob_cube_029.scale = (0.125, 0.25, 0.125)
ob_cube_029.lock_rotations_4d = False
ob_cube_029.empty_display_type = 'ARROWS'
ob_cube_029.lineart.crease_threshold = 0.0
ob_cube_030.location = (0.125, -1.923, 1.134)
ob_cube_030.scale = (0.125, 0.2415, 0.25)
ob_cube_030.lock_rotations_4d = False
ob_cube_030.empty_display_type = 'ARROWS'
ob_cube_030.lineart.crease_threshold = 0.0
ob_cube_019.location = (0.125, 1.75, 0.125)
ob_cube_019.rotation_euler = (0.0, -0.0, 3.142)
ob_cube_019.scale = (0.125, 0.25, 0.125)
ob_cube_019.lock_rotations_4d = False
ob_cube_019.empty_display_type = 'ARROWS'
ob_cube_019.lineart.crease_threshold = 0.0
ob_cube_018.location = (0.125, 1.75, 0.375)
ob_cube_018.rotation_euler = (0.0, -0.0, 3.142)
ob_cube_018.scale = (0.125, 0.25, 0.125)
ob_cube_018.lock_rotations_4d = False
ob_cube_018.empty_display_type = 'ARROWS'
ob_cube_018.lineart.crease_threshold = 0.0
ob_cube_017.location = (0.125, 1.75, 0.625)
ob_cube_017.rotation_euler = (0.0, -0.0, 3.142)
ob_cube_017.scale = (0.125, 0.25, 0.125)
ob_cube_017.lock_rotations_4d = False
ob_cube_017.empty_display_type = 'ARROWS'
ob_cube_017.lineart.crease_threshold = 0.0
ob_cube_016.location = (0.125, 1.75, 0.875)
ob_cube_016.rotation_euler = (0.0, -0.0, 3.142)
ob_cube_016.scale = (0.125, 0.25, 0.125)
ob_cube_016.lock_rotations_4d = False
ob_cube_016.empty_display_type = 'ARROWS'
ob_cube_016.lineart.crease_threshold = 0.0
ob_cube_015.location = (0.125, 1.75, 1.125)
ob_cube_015.rotation_euler = (0.0, -0.0, 3.142)
ob_cube_015.scale = (0.125, 0.25, 0.125)
ob_cube_015.lock_rotations_4d = False
ob_cube_015.empty_display_type = 'ARROWS'
ob_cube_015.lineart.crease_threshold = 0.0
ob_cube_014.location = (0.125, 1.75, 1.875)
ob_cube_014.rotation_euler = (0.0, -0.0, 3.142)
ob_cube_014.scale = (0.125, 0.25, 0.125)
ob_cube_014.lock_rotations_4d = False
ob_cube_014.empty_display_type = 'ARROWS'
ob_cube_014.lineart.crease_threshold = 0.0
ob_cube_013.location = (0.125, 1.75, 1.375)
ob_cube_013.rotation_euler = (0.0, -0.0, 3.142)
ob_cube_013.scale = (0.125, 0.25, 0.125)
ob_cube_013.lock_rotations_4d = False
ob_cube_013.empty_display_type = 'ARROWS'
ob_cube_013.lineart.crease_threshold = 0.0
ob_cube_012.location = (0.125, 1.75, 1.625)
ob_cube_012.rotation_euler = (0.0, -0.0, 3.142)
ob_cube_012.scale = (0.125, 0.25, 0.125)
ob_cube_012.lock_rotations_4d = False
ob_cube_012.empty_display_type = 'ARROWS'
ob_cube_012.lineart.crease_threshold = 0.0
ob_cube_011.location = (0.125, 1.702, 2.179)
ob_cube_011.rotation_euler = (0.0, -0.0, 3.142)
ob_cube_011.scale = (0.125, 0.25, 0.125)
ob_cube_011.lock_rotations_4d = False
ob_cube_011.empty_display_type = 'ARROWS'
ob_cube_011.lineart.crease_threshold = 0.0
ob_cube_007.location = (0.1251, 1.523, 2.489)
ob_cube_007.rotation_euler = (0.0, -0.0, 3.142)
ob_cube_007.scale = (0.125, 0.25, 0.125)
ob_cube_007.lock_rotations_4d = False
ob_cube_007.empty_display_type = 'ARROWS'
ob_cube_007.lineart.crease_threshold = 0.0
ob_cube_006.location = (0.1252, 1.213, 2.668)
ob_cube_006.rotation_euler = (0.0, -0.0, 3.142)
ob_cube_006.scale = (0.125, 0.25, 0.125)
ob_cube_006.lock_rotations_4d = False
ob_cube_006.empty_display_type = 'ARROWS'
ob_cube_006.lineart.crease_threshold = 0.0

# ---- collection membership
col_collection.objects.link(ob_camera)
col_collection.objects.link(ob_cube_001)
col_collection.objects.link(ob_cube_002)
col_collection.objects.link(ob_cube_003)
col_collection.objects.link(ob_cube_004)
col_collection.objects.link(ob_cube_005)
col_collection.objects.link(ob_cube_008)
col_collection.objects.link(ob_cube_009)
col_collection.objects.link(ob_cube_010)
col_collection.objects.link(ob_cube_021)
col_collection.objects.link(ob_cube_022)
col_collection.objects.link(ob_cube_023)
col_collection.objects.link(ob_cube_029)
col_collection.objects.link(ob_cube_030)
col_collection.objects.link(ob_cube_019)
col_collection.objects.link(ob_cube_018)
col_collection.objects.link(ob_cube_017)
col_collection.objects.link(ob_cube_016)
col_collection.objects.link(ob_cube_015)
col_collection.objects.link(ob_cube_014)
col_collection.objects.link(ob_cube_013)
col_collection.objects.link(ob_cube_012)
col_collection.objects.link(ob_cube_011)
col_collection.objects.link(ob_cube_007)
col_collection.objects.link(ob_cube_006)

# ---- scene / render settings (as saved in the file)
scene.camera = ob_camera
scene.frame_start = 1; scene.frame_end = 250; scene.frame_set(1)
scene.render.engine = 'BLENDER_EEVEE_NEXT'
scene.cycles.sampling_pattern = 'TABULATED_SOBOL'
scene.cycles.use_light_tree = False
scene.view_settings.view_transform = 'Filmic'
bpy.context.view_layer.update()

# ---- added for rendering (the .blend has no usable light): sun
light_auto_sun = bpy.data.lights.new('AutoSun', 'SUN')
light_auto_sun.energy = 3.0
light_auto_sun.angle = 0.0523599
ob_auto_sun = bpy.data.objects.new('AutoSun', light_auto_sun)
scene.collection.objects.link(ob_auto_sun)
ob_auto_sun.rotation_euler = (0.872665, 0.174533, 0.523599)
bpy.context.view_layer.update()
